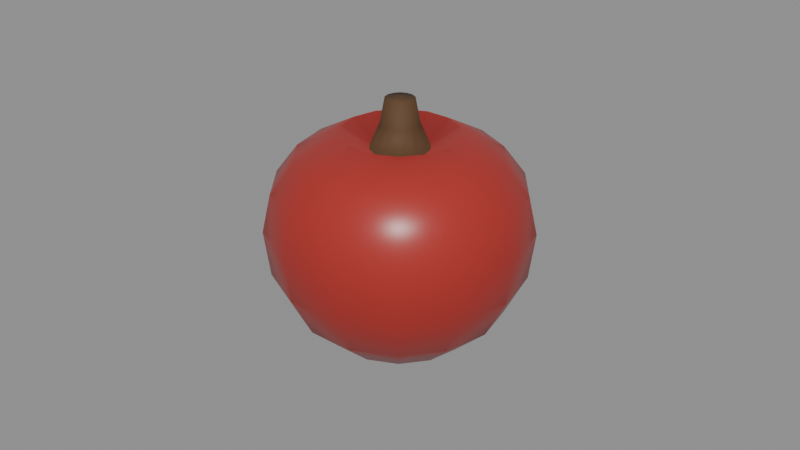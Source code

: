 # Source: apple.blend  (saved by Blender 4.0.36; exported with 4.5.12 LTS)
import bpy
from mathutils import Matrix  # noqa: F401  (used for matrix-valued properties, if any)

bpy.ops.wm.read_factory_settings(use_empty=True)
scene = bpy.context.scene
scene.name = 'Scene'

# ---- materials (node trees are filled in below, after node groups)
mat_prop_apple_skin = bpy.data.materials.new('Prop_apple_skin')
mat_prop_apple_skin.use_transparent_shadow = False
mat_prop_apple_skin.diffuse_color = (0.4, 0.03, 0.025, 1.0)
mat_prop_apple_stem = bpy.data.materials.new('Prop_apple_stem')
mat_prop_apple_stem.use_transparent_shadow = False
mat_prop_apple_stem.diffuse_color = (0.1, 0.05, 0.02, 1.0)

# ---- material node trees
mat_prop_apple_skin.use_nodes = True; mat_prop_apple_skin.node_tree.nodes.clear()
_N = mat_prop_apple_skin.node_tree.nodes; _L = mat_prop_apple_skin.node_tree.links
n0 = _N.new('ShaderNodeBsdfPrincipled'); n0.name = 'Principled BSDF'; n0.location = (10, 300)
n0.inputs[0].default_value = (0.4, 0.03, 0.025, 1.0)
n0.inputs[2].default_value = 0.35
n0.inputs[3].default_value = 1.45
n1 = _N.new('ShaderNodeOutputMaterial'); n1.name = 'Material Output'; n1.location = (300, 300)
_L.new(n0.outputs[0], n1.inputs[0])
n1.is_active_output = True
mat_prop_apple_stem.use_nodes = True; mat_prop_apple_stem.node_tree.nodes.clear()
_N = mat_prop_apple_stem.node_tree.nodes; _L = mat_prop_apple_stem.node_tree.links
n0 = _N.new('ShaderNodeBsdfPrincipled'); n0.name = 'Principled BSDF'; n0.location = (10, 300)
n0.inputs[0].default_value = (0.1, 0.05, 0.02, 1.0)
n0.inputs[2].default_value = 0.75
n0.inputs[3].default_value = 1.45
n1 = _N.new('ShaderNodeOutputMaterial'); n1.name = 'Material Output'; n1.location = (300, 300)
_L.new(n0.outputs[0], n1.inputs[0])
n1.is_active_output = True

# ---- meshes
me_apple_mesh = bpy.data.meshes.new('apple_Mesh')
me_apple_mesh.from_pydata([(0.0, 0.0, -0.03945), (0.02111, 0.0, -0.03442), (0.01902, 0.009157, -0.03442), (0.01316, 0.0165, -0.03442), (0.004696, 0.02058, -0.03442), (-0.004696, 0.02058, -0.03442), (-0.01316, 0.0165, -0.03442), (-0.01902, 0.009157, -0.03442), (-0.02111, 2.585e-18, -0.03442), (-0.01902, -0.009157, -0.03442), (-0.01316, -0.0165, -0.03442), (-0.004696, -0.02058, -0.03442), (0.004696, -0.02058, -0.03442), (0.01316, -0.0165, -0.03442), (0.01902, -0.009157, -0.03442), (0.03166, 0.0, -0.02487), (0.02852, 0.01374, -0.02487), (0.01974, 0.02475, -0.02487), (0.007045, 0.03086, -0.02487), (-0.007045, 0.03086, -0.02487), (-0.01974, 0.02475, -0.02487), (-0.02852, 0.01374, -0.02487), (-0.03166, 3.877e-18, -0.02487), (-0.02852, -0.01374, -0.02487), (-0.01974, -0.02475, -0.02487), (-0.007045, -0.03086, -0.02487), (0.007045, -0.03086, -0.02487), (0.01974, -0.02475, -0.02487), (0.02852, -0.01374, -0.02487), (0.03819, 0.0, -0.01231), (0.03441, 0.01657, -0.01231), (0.02381, 0.02986, -0.01231), (0.008498, 0.03723, -0.01231), (-0.008498, 0.03723, -0.01231), (-0.02381, 0.02986, -0.01231), (-0.03441, 0.01657, -0.01231), (-0.03819, 4.677e-18, -0.01231), (-0.03441, -0.01657, -0.01231), (-0.02381, -0.02986, -0.01231), (-0.008498, -0.03723, -0.01231), (0.008498, -0.03723, -0.01231), (0.02381, -0.02986, -0.01231), (0.03441, -0.01657, -0.01231), (0.04, 0.0, 0.001759), (0.03604, 0.01736, 0.001759), (0.02494, 0.03127, 0.001759), (0.008901, 0.039, 0.001759), (-0.008901, 0.039, 0.001759), (-0.02494, 0.03127, 0.001759), (-0.03604, 0.01736, 0.001759), (-0.04, 4.899e-18, 0.001759), (-0.03604, -0.01736, 0.001759), (-0.02494, -0.03127, 0.001759), (-0.008901, -0.039, 0.001759), (0.008901, -0.039, 0.001759), (0.02494, -0.03127, 0.001759), (0.03604, -0.01736, 0.001759), (0.03739, 0.0, 0.01332), (0.03368, 0.01622, 0.01332), (0.02331, 0.02923, 0.01332), (0.008319, 0.03645, 0.01332), (-0.008319, 0.03645, 0.01332), (-0.02331, 0.02923, 0.01332), (-0.03368, 0.01622, 0.01332), (-0.03739, 4.579e-18, 0.01332), (-0.03368, -0.01622, 0.01332), (-0.02331, -0.02923, 0.01332), (-0.008319, -0.03645, 0.01332), (0.008319, -0.03645, 0.01332), (0.02331, -0.02923, 0.01332), (0.03368, -0.01622, 0.01332), (0.03065, 0.0, 0.02236), (0.02762, 0.0133, 0.02236), (0.01911, 0.02397, 0.02236), (0.006821, 0.02988, 0.02236), (-0.006821, 0.02988, 0.02236), (-0.01911, 0.02397, 0.02236), (-0.02762, 0.0133, 0.02236), (-0.03065, 3.754e-18, 0.02236), (-0.02762, -0.0133, 0.02236), (-0.01911, -0.02397, 0.02236), (-0.006821, -0.02988, 0.02236), (0.006821, -0.02988, 0.02236), (0.01911, -0.02397, 0.02236), (0.02762, -0.0133, 0.02236), (0.01759, 0.0, 0.0294), (0.01585, 0.007631, 0.0294), (0.01097, 0.01375, 0.0294), (0.003914, 0.01715, 0.0294), (-0.003914, 0.01715, 0.0294), (-0.01097, 0.01375, 0.0294), (-0.01585, 0.007631, 0.0294), (-0.01759, 2.154e-18, 0.0294), (-0.01585, -0.007631, 0.0294), (-0.01097, -0.01375, 0.0294), (-0.003914, -0.01715, 0.0294), (0.003914, -0.01715, 0.0294), (0.01097, -0.01375, 0.0294), (0.01585, -0.007631, 0.0294), (0.008844, 0.0, 0.02487), (0.007968, 0.003837, 0.02487), (0.005514, 0.006915, 0.02487), (0.001968, 0.008622, 0.02487), (-0.001968, 0.008622, 0.02487), (-0.005514, 0.006915, 0.02487), (-0.007968, 0.003837, 0.02487), (-0.008844, 1.083e-18, 0.02487), (-0.007968, -0.003837, 0.02487), (-0.005514, -0.006915, 0.02487), (-0.001968, -0.008622, 0.02487), (0.001968, -0.008622, 0.02487), (0.005514, -0.006915, 0.02487), (0.007968, -0.003837, 0.02487), (0.005829, 0.0, 0.03191), (0.005252, 0.002529, 0.03191), (0.003634, 0.004557, 0.03191), (0.001297, 0.005683, 0.03191), (-0.001297, 0.005683, 0.03191), (-0.003634, 0.004557, 0.03191), (-0.005252, 0.002529, 0.03191), (-0.005829, 7.139e-19, 0.03191), (-0.005252, -0.002529, 0.03191), (-0.003634, -0.004557, 0.03191), (-0.001297, -0.005683, 0.03191), (0.001297, -0.005683, 0.03191), (0.003634, -0.004557, 0.03191), (0.005252, -0.002529, 0.03191), (0.004422, 0.0, 0.03945), (0.003984, 0.001919, 0.03945), (0.002757, 0.003457, 0.03945), (0.000984, 0.004311, 0.03945), (-0.000984, 0.004311, 0.03945), (-0.002757, 0.003457, 0.03945), (-0.003984, 0.001919, 0.03945), (-0.004422, 5.416e-19, 0.03945), (-0.003984, -0.001919, 0.03945), (-0.002757, -0.003457, 0.03945), (-0.000984, -0.004311, 0.03945), (0.000984, -0.004311, 0.03945), (0.002757, -0.003457, 0.03945), (0.003984, -0.001919, 0.03945), (0.0, 0.0, 0.03945)], [], [(0, 2, 1), (0, 3, 2), (0, 4, 3), (0, 5, 4), (0, 6, 5), (0, 7, 6), (0, 8, 7), (0, 9, 8), (0, 10, 9), (0, 11, 10), (0, 12, 11), (0, 13, 12), (0, 14, 13), (0, 1, 14), (1, 16, 15), (2, 17, 16), (3, 18, 17), (4, 19, 18), (5, 20, 19), (6, 21, 20), (7, 22, 21), (8, 23, 22), (9, 24, 23), (10, 25, 24), (11, 26, 25), (12, 27, 26), (13, 28, 27), (14, 15, 28), (15, 30, 29), (16, 31, 30), (17, 32, 31), (18, 33, 32), (19, 34, 33), (20, 35, 34), (21, 36, 35), (22, 37, 36), (23, 38, 37), (24, 39, 38), (25, 40, 39), (26, 41, 40), (27, 42, 41), (28, 29, 42), (29, 44, 43), (30, 45, 44), (31, 46, 45), (32, 47, 46), (33, 48, 47), (34, 49, 48), (35, 50, 49), (36, 51, 50), (37, 52, 51), (38, 53, 52), (39, 54, 53), (40, 55, 54), (41, 56, 55), (42, 43, 56), (43, 58, 57), (44, 59, 58), (45, 60, 59), (46, 61, 60), (47, 62, 61), (48, 63, 62), (49, 64, 63), (50, 65, 64), (51, 66, 65), (52, 67, 66), (53, 68, 67), (54, 69, 68), (55, 70, 69), (56, 57, 70), (57, 72, 71), (58, 73, 72), (59, 74, 73), (60, 75, 74), (61, 76, 75), (62, 77, 76), (63, 78, 77), (64, 79, 78), (65, 80, 79), (66, 81, 80), (67, 82, 81), (68, 83, 82), (69, 84, 83), (70, 71, 84), (71, 86, 85), (72, 87, 86), (73, 88, 87), (74, 89, 88), (75, 90, 89), (76, 91, 90), (77, 92, 91), (78, 93, 92), (79, 94, 93), (80, 95, 94), (81, 96, 95), (82, 97, 96), (83, 98, 97), (84, 85, 98), (85, 100, 99), (86, 101, 100), (87, 102, 101), (88, 103, 102), (89, 104, 103), (90, 105, 104), (91, 106, 105), (92, 107, 106), (93, 108, 107), (94, 109, 108), (95, 110, 109), (96, 111, 110), (97, 112, 111), (98, 99, 112), (99, 114, 113), (100, 115, 114), (101, 116, 115), (102, 117, 116), (103, 118, 117), (104, 119, 118), (105, 120, 119), (106, 121, 120), (107, 122, 121), (108, 123, 122), (109, 124, 123), (110, 125, 124), (111, 126, 125), (112, 113, 126), (113, 128, 127), (114, 129, 128), (115, 130, 129), (116, 131, 130), (117, 132, 131), (118, 133, 132), (119, 134, 133), (120, 135, 134), (121, 136, 135), (122, 137, 136), (123, 138, 137), (124, 139, 138), (125, 140, 139), (126, 127, 140), (127, 128, 141), (128, 129, 141), (129, 130, 141), (130, 131, 141), (131, 132, 141), (132, 133, 141), (133, 134, 141), (134, 135, 141), (135, 136, 141), (136, 137, 141), (137, 138, 141), (138, 139, 141), (139, 140, 141), (140, 127, 141), (1, 2, 16), (2, 3, 17), (3, 4, 18), (4, 5, 19), (5, 6, 20), (6, 7, 21), (7, 8, 22), (8, 9, 23), (9, 10, 24), (10, 11, 25), (11, 12, 26), (12, 13, 27), (13, 14, 28), (14, 1, 15), (15, 16, 30), (16, 17, 31), (17, 18, 32), (18, 19, 33), (19, 20, 34), (20, 21, 35), (21, 22, 36), (22, 23, 37), (23, 24, 38), (24, 25, 39), (25, 26, 40), (26, 27, 41), (27, 28, 42), (28, 15, 29), (29, 30, 44), (30, 31, 45), (31, 32, 46), (32, 33, 47), (33, 34, 48), (34, 35, 49), (35, 36, 50), (36, 37, 51), (37, 38, 52), (38, 39, 53), (39, 40, 54), (40, 41, 55), (41, 42, 56), (42, 29, 43), (43, 44, 58), (44, 45, 59), (45, 46, 60), (46, 47, 61), (47, 48, 62), (48, 49, 63), (49, 50, 64), (50, 51, 65), (51, 52, 66), (52, 53, 67), (53, 54, 68), (54, 55, 69), (55, 56, 70), (56, 43, 57), (57, 58, 72), (58, 59, 73), (59, 60, 74), (60, 61, 75), (61, 62, 76), (62, 63, 77), (63, 64, 78), (64, 65, 79), (65, 66, 80), (66, 67, 81), (67, 68, 82), (68, 69, 83), (69, 70, 84), (70, 57, 71), (71, 72, 86), (72, 73, 87), (73, 74, 88), (74, 75, 89), (75, 76, 90), (76, 77, 91), (77, 78, 92), (78, 79, 93), (79, 80, 94), (80, 81, 95), (81, 82, 96), (82, 83, 97), (83, 84, 98), (84, 71, 85), (85, 86, 100), (86, 87, 101), (87, 88, 102), (88, 89, 103), (89, 90, 104), (90, 91, 105), (91, 92, 106), (92, 93, 107), (93, 94, 108), (94, 95, 109), (95, 96, 110), (96, 97, 111), (97, 98, 112), (98, 85, 99), (99, 100, 114), (100, 101, 115), (101, 102, 116), (102, 103, 117), (103, 104, 118), (104, 105, 119), (105, 106, 120), (106, 107, 121), (107, 108, 122), (108, 109, 123), (109, 110, 124), (110, 111, 125), (111, 112, 126), (112, 99, 113), (113, 114, 128), (114, 115, 129), (115, 116, 130), (116, 117, 131), (117, 118, 132), (118, 119, 133), (119, 120, 134), (120, 121, 135), (121, 122, 136), (122, 123, 137), (123, 124, 138), (124, 125, 139), (125, 126, 140), (126, 113, 127)])
me_apple_mesh.polygons.foreach_set('use_smooth', [True] * 280)
me_apple_mesh.polygons.foreach_set('material_index', [0, 0, 0, 0, 0, 0, 0, 0, 0, 0, 0, 0, 0, 0, 0, 0, 0, 0, 0, 0, 0, 0, 0, 0, 0, 0, 0, 0, 0, 0, 0, 0, 0, 0, 0, 0, 0, 0, 0, 0, 0, 0, 0, 0, 0, 0, 0, 0, 0, 0, 0, 0, 0, 0, 0, 0, 0, 0, 0, 0, 0, 0, 0, 0, 0, 0, 0, 0, 0, 0, 0, 0, 0, 0, 0, 0, 0, 0, 0, 0, 0, 0, 0, 0, 0, 0, 0, 0, 0, 0, 0, 0, 0, 0, 0, 0, 0, 0, 0, 0, 0, 0, 0, 0, 0, 0, 0, 0, 0, 0, 0, 0, 1, 1, 1, 1, 1, 1, 1, 1, 1, 1, 1, 1, 1, 1, 1, 1, 1, 1, 1, 1, 1, 1, 1, 1, 1, 1, 1, 1, 1, 1, 1, 1, 1, 1, 1, 1, 1, 1, 1, 1, 1, 1, 0, 0, 0, 0, 0, 0, 0, 0, 0, 0, 0, 0, 0, 0, 0, 0, 0, 0, 0, 0, 0, 0, 0, 0, 0, 0, 0, 0, 0, 0, 0, 0, 0, 0, 0, 0, 0, 0, 0, 0, 0, 0, 0, 0, 0, 0, 0, 0, 0, 0, 0, 0, 0, 0, 0, 0, 0, 0, 0, 0, 0, 0, 0, 0, 0, 0, 0, 0, 0, 0, 0, 0, 0, 0, 0, 0, 0, 0, 0, 0, 0, 0, 0, 0, 0, 0, 0, 0, 0, 0, 0, 0, 0, 0, 0, 0, 0, 0, 1, 1, 1, 1, 1, 1, 1, 1, 1, 1, 1, 1, 1, 1, 1, 1, 1, 1, 1, 1, 1, 1, 1, 1, 1, 1, 1, 1])
me_apple_mesh.materials.append(mat_prop_apple_skin)
me_apple_mesh.materials.append(mat_prop_apple_stem)
me_apple_mesh.update()

# ---- objects
ob_apple = bpy.data.objects.new('apple', me_apple_mesh)

# ---- transforms, parenting, visibility, modifiers, constraints
ob_apple.location = (0.0, 0.0, 0.0)

# ---- collection membership
scene.collection.objects.link(ob_apple)

# ---- scene / render settings (as saved in the file)
scene.frame_start = 1; scene.frame_end = 250; scene.frame_set(1)
scene.render.engine = 'BLENDER_EEVEE_NEXT'
scene.cycles.sampling_pattern = 'TABULATED_SOBOL'
bpy.context.view_layer.update()

# ---- added for rendering (the .blend has no active camera and no usable light): camera, sun + grey world if the file has none
cam_auto = bpy.data.cameras.new('AutoCamera')
cam_auto.lens = 50.0
cam_auto.sensor_width = 36.0
cam_auto.clip_end = 1000.0
ob_auto_camera = bpy.data.objects.new('AutoCamera', cam_auto)
scene.collection.objects.link(ob_auto_camera)
ob_auto_camera.location = (0.185045, -0.222054, 0.148036)
ob_auto_camera.rotation_euler = (1.09748, -7.21219e-08, 0.694738)
scene.camera = ob_auto_camera
light_auto_sun = bpy.data.lights.new('AutoSun', 'SUN')
light_auto_sun.energy = 3.0
light_auto_sun.angle = 0.0523599
ob_auto_sun = bpy.data.objects.new('AutoSun', light_auto_sun)
scene.collection.objects.link(ob_auto_sun)
ob_auto_sun.rotation_euler = (0.872665, 0.174533, 0.523599)
if scene.world is None:
    world_auto = bpy.data.worlds.new('AutoWorld')
    world_auto.color = (0.3, 0.3, 0.3)
    scene.world = world_auto
bpy.context.view_layer.update()
